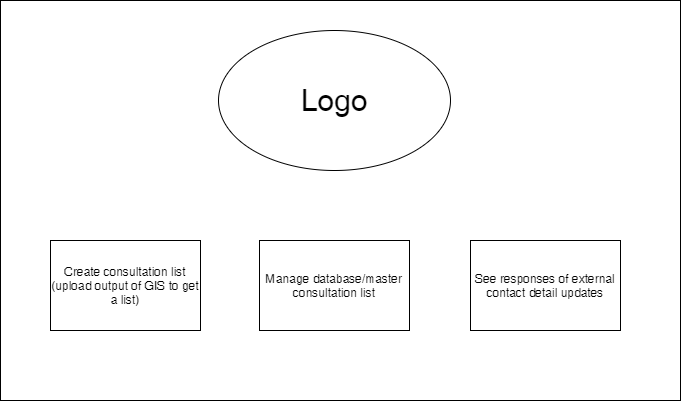

The diagram above was exported from draw.io. Its source (the exported page's mxGraphModel, read from the mxfile embedded in the PNG):
<mxGraphModel dx="1422" dy="804" grid="1" gridSize="10" guides="1" tooltips="1" connect="1" arrows="1" fold="1" page="1" pageScale="1" pageWidth="827" pageHeight="1169" math="0" shadow="0">
  <root>
    <mxCell id="0" />
    <mxCell id="1" parent="0" />
    <mxCell id="Sho_rvaJR0TNqP70cMXg-1" value="" style="rounded=0;whiteSpace=wrap;html=1;" vertex="1" parent="1">
      <mxGeometry x="80" y="120" width="680" height="400" as="geometry" />
    </mxCell>
    <mxCell id="Sho_rvaJR0TNqP70cMXg-2" value="&lt;font style=&quot;font-size: 30px&quot;&gt;Logo&lt;/font&gt;" style="ellipse;whiteSpace=wrap;html=1;" vertex="1" parent="1">
      <mxGeometry x="298" y="150" width="232" height="140" as="geometry" />
    </mxCell>
    <mxCell id="Sho_rvaJR0TNqP70cMXg-3" value="Create consultation list (upload output of GIS to get a list)" style="rounded=0;whiteSpace=wrap;html=1;" vertex="1" parent="1">
      <mxGeometry x="130" y="360" width="150" height="90" as="geometry" />
    </mxCell>
    <mxCell id="Sho_rvaJR0TNqP70cMXg-4" value="Manage database/master consultation list" style="rounded=0;whiteSpace=wrap;html=1;" vertex="1" parent="1">
      <mxGeometry x="339" y="360" width="150" height="90" as="geometry" />
    </mxCell>
    <mxCell id="Sho_rvaJR0TNqP70cMXg-5" value="See responses of external contact detail updates" style="rounded=0;whiteSpace=wrap;html=1;" vertex="1" parent="1">
      <mxGeometry x="550" y="360" width="150" height="90" as="geometry" />
    </mxCell>
  </root>
</mxGraphModel>